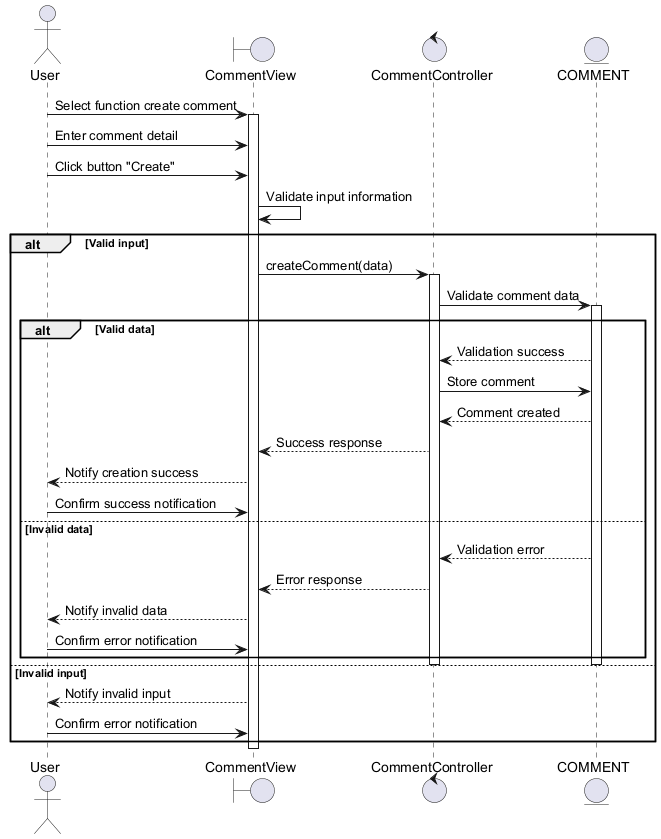

The diagram above was rendered by PlantUML. Its source (embedded in the PNG):
@startuml
actor User
boundary CommentView
control CommentController
entity COMMENT

User -> CommentView : Select function create comment
activate CommentView
User -> CommentView : Enter comment detail
User -> CommentView : Click button "Create"
CommentView -> CommentView : Validate input information

alt Valid input
    CommentView -> CommentController : createComment(data)
    activate CommentController
    CommentController -> COMMENT : Validate comment data
    activate COMMENT

    alt Valid data
        COMMENT --> CommentController : Validation success
        CommentController -> COMMENT : Store comment
        COMMENT --> CommentController : Comment created
        CommentController --> CommentView : Success response
        CommentView --> User : Notify creation success
        User -> CommentView : Confirm success notification
    else Invalid data
        COMMENT --> CommentController : Validation error
        CommentController --> CommentView : Error response
        CommentView --> User : Notify invalid data
        User -> CommentView : Confirm error notification
    end
    deactivate COMMENT
    deactivate CommentController
else Invalid input
    CommentView --> User : Notify invalid input
    User -> CommentView : Confirm error notification
end
deactivate CommentView
@enduml